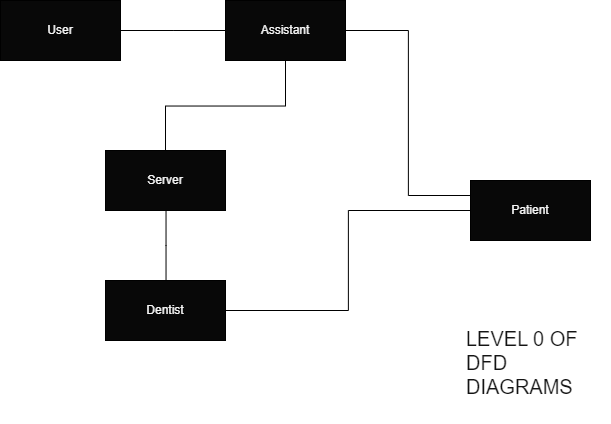

The diagram above was exported from draw.io. Its source (the exported page's mxGraphModel, read from the mxfile embedded in the PNG):
<mxGraphModel dx="798" dy="488" grid="1" gridSize="10" guides="1" tooltips="1" connect="1" arrows="1" fold="1" page="1" pageScale="1" pageWidth="850" pageHeight="1100" math="0" shadow="0">
  <root>
    <mxCell id="0" />
    <mxCell id="1" parent="0" />
    <mxCell id="9za3s16Ac7atUQ3LdTLP-15" style="edgeStyle=elbowEdgeStyle;rounded=0;orthogonalLoop=1;jettySize=auto;html=1;startArrow=none;endArrow=none;entryX=0;entryY=0.5;entryDx=0;entryDy=0;fontColor=#F5F5F5;" edge="1" parent="1" source="9za3s16Ac7atUQ3LdTLP-8" target="9za3s16Ac7atUQ3LdTLP-9">
      <mxGeometry relative="1" as="geometry" />
    </mxCell>
    <UserObject label="&lt;font color=&quot;#f5f5f5&quot;&gt;User&lt;/font&gt;" treeRoot="1" id="9za3s16Ac7atUQ3LdTLP-8">
      <mxCell style="whiteSpace=wrap;html=1;align=center;treeFolding=1;treeMoving=1;newEdgeStyle={&quot;edgeStyle&quot;:&quot;elbowEdgeStyle&quot;,&quot;startArrow&quot;:&quot;none&quot;,&quot;endArrow&quot;:&quot;none&quot;};fillColor=#080808;" vertex="1" parent="1">
        <mxGeometry x="80" y="50" width="120" height="60" as="geometry" />
      </mxCell>
    </UserObject>
    <mxCell id="9za3s16Ac7atUQ3LdTLP-12" style="edgeStyle=elbowEdgeStyle;rounded=0;orthogonalLoop=1;jettySize=auto;html=1;startArrow=none;endArrow=none;fontColor=#F5F5F5;entryX=0;entryY=0.25;entryDx=0;entryDy=0;" edge="1" parent="1" source="9za3s16Ac7atUQ3LdTLP-9" target="9za3s16Ac7atUQ3LdTLP-14">
      <mxGeometry relative="1" as="geometry">
        <mxPoint x="530" y="240" as="targetPoint" />
      </mxGeometry>
    </mxCell>
    <mxCell id="9za3s16Ac7atUQ3LdTLP-16" style="edgeStyle=elbowEdgeStyle;rounded=0;orthogonalLoop=1;jettySize=auto;html=1;startArrow=none;endArrow=none;entryX=0.5;entryY=0;entryDx=0;entryDy=0;fontColor=#F5F5F5;" edge="1" parent="1" source="9za3s16Ac7atUQ3LdTLP-9" target="9za3s16Ac7atUQ3LdTLP-10">
      <mxGeometry relative="1" as="geometry" />
    </mxCell>
    <UserObject label="Assistant" treeRoot="1" id="9za3s16Ac7atUQ3LdTLP-9">
      <mxCell style="whiteSpace=wrap;html=1;align=center;treeFolding=1;treeMoving=1;newEdgeStyle={&quot;edgeStyle&quot;:&quot;elbowEdgeStyle&quot;,&quot;startArrow&quot;:&quot;none&quot;,&quot;endArrow&quot;:&quot;none&quot;};fontColor=#F5F5F5;fillColor=#080808;" vertex="1" parent="1">
        <mxGeometry x="305" y="50" width="120" height="60" as="geometry" />
      </mxCell>
    </UserObject>
    <mxCell id="9za3s16Ac7atUQ3LdTLP-17" style="edgeStyle=elbowEdgeStyle;rounded=0;orthogonalLoop=1;jettySize=auto;html=1;startArrow=none;endArrow=none;fontColor=#F5F5F5;" edge="1" parent="1" source="9za3s16Ac7atUQ3LdTLP-10" target="9za3s16Ac7atUQ3LdTLP-11">
      <mxGeometry relative="1" as="geometry" />
    </mxCell>
    <UserObject label="Server" treeRoot="1" id="9za3s16Ac7atUQ3LdTLP-10">
      <mxCell style="whiteSpace=wrap;html=1;align=center;treeFolding=1;treeMoving=1;newEdgeStyle={&quot;edgeStyle&quot;:&quot;elbowEdgeStyle&quot;,&quot;startArrow&quot;:&quot;none&quot;,&quot;endArrow&quot;:&quot;none&quot;};fontColor=#F5F5F5;fillColor=#080808;" vertex="1" parent="1">
        <mxGeometry x="185" y="200" width="120" height="60" as="geometry" />
      </mxCell>
    </UserObject>
    <mxCell id="9za3s16Ac7atUQ3LdTLP-13" style="edgeStyle=elbowEdgeStyle;rounded=0;orthogonalLoop=1;jettySize=auto;html=1;startArrow=none;endArrow=none;fontColor=#F5F5F5;" edge="1" parent="1" source="9za3s16Ac7atUQ3LdTLP-11" target="9za3s16Ac7atUQ3LdTLP-14">
      <mxGeometry relative="1" as="geometry">
        <mxPoint x="530" y="260" as="targetPoint" />
      </mxGeometry>
    </mxCell>
    <UserObject label="Dentist" treeRoot="1" id="9za3s16Ac7atUQ3LdTLP-11">
      <mxCell style="whiteSpace=wrap;html=1;align=center;treeFolding=1;treeMoving=1;newEdgeStyle={&quot;edgeStyle&quot;:&quot;elbowEdgeStyle&quot;,&quot;startArrow&quot;:&quot;none&quot;,&quot;endArrow&quot;:&quot;none&quot;};fontColor=#F5F5F5;fillColor=#080808;" vertex="1" parent="1">
        <mxGeometry x="185" y="330" width="120" height="60" as="geometry" />
      </mxCell>
    </UserObject>
    <UserObject label="Patient" treeRoot="1" id="9za3s16Ac7atUQ3LdTLP-14">
      <mxCell style="whiteSpace=wrap;html=1;align=center;treeFolding=1;treeMoving=1;newEdgeStyle={&quot;edgeStyle&quot;:&quot;elbowEdgeStyle&quot;,&quot;startArrow&quot;:&quot;none&quot;,&quot;endArrow&quot;:&quot;none&quot;};fontColor=#F5F5F5;fillColor=#080808;" vertex="1" parent="1">
        <mxGeometry x="550" y="230" width="120" height="60" as="geometry" />
      </mxCell>
    </UserObject>
    <mxCell id="9za3s16Ac7atUQ3LdTLP-18" value="LEVEL 0 OF DFD DIAGRAMS" style="text;strokeColor=none;fillColor=none;align=left;verticalAlign=top;spacingLeft=4;spacingRight=4;overflow=hidden;rotatable=0;points=[[0,0.5],[1,0.5]];portConstraint=eastwest;whiteSpace=wrap;html=1;fontColor=#141414;fontSize=20;" vertex="1" parent="1">
      <mxGeometry x="540" y="370" width="150" height="100" as="geometry" />
    </mxCell>
  </root>
</mxGraphModel>